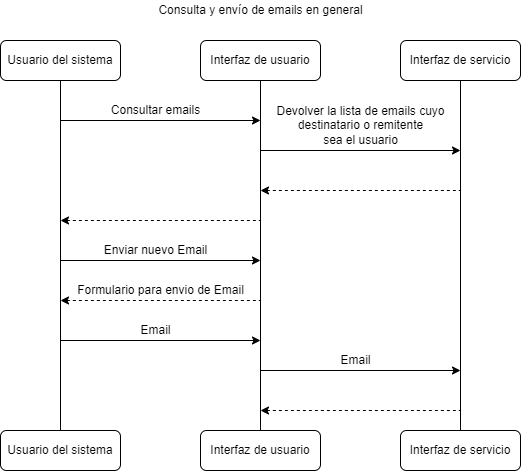

The diagram above was exported from draw.io. Its source (the exported page's mxGraphModel, read from the mxfile embedded in the PNG):
<mxGraphModel dx="1038" dy="521" grid="1" gridSize="10" guides="1" tooltips="1" connect="1" arrows="1" fold="1" page="1" pageScale="1" pageWidth="827" pageHeight="1169" math="0" shadow="0">
  <root>
    <mxCell id="0" />
    <mxCell id="1" parent="0" />
    <mxCell id="Vnlc2A0Z2Kd97Ek-KX9F-8" style="edgeStyle=orthogonalEdgeStyle;rounded=0;orthogonalLoop=1;jettySize=auto;html=1;endArrow=none;endFill=0;" edge="1" parent="1" source="Vnlc2A0Z2Kd97Ek-KX9F-1" target="Vnlc2A0Z2Kd97Ek-KX9F-4">
      <mxGeometry relative="1" as="geometry" />
    </mxCell>
    <mxCell id="Vnlc2A0Z2Kd97Ek-KX9F-1" value="Usuario del sistema" style="rounded=1;whiteSpace=wrap;html=1;" vertex="1" parent="1">
      <mxGeometry x="120" y="80" width="120" height="40" as="geometry" />
    </mxCell>
    <mxCell id="Vnlc2A0Z2Kd97Ek-KX9F-9" style="edgeStyle=orthogonalEdgeStyle;rounded=0;orthogonalLoop=1;jettySize=auto;html=1;entryX=0.5;entryY=0;entryDx=0;entryDy=0;endArrow=none;endFill=0;" edge="1" parent="1" source="Vnlc2A0Z2Kd97Ek-KX9F-2" target="Vnlc2A0Z2Kd97Ek-KX9F-5">
      <mxGeometry relative="1" as="geometry" />
    </mxCell>
    <mxCell id="Vnlc2A0Z2Kd97Ek-KX9F-2" value="Interfaz de usuario" style="rounded=1;whiteSpace=wrap;html=1;" vertex="1" parent="1">
      <mxGeometry x="320" y="80" width="120" height="40" as="geometry" />
    </mxCell>
    <mxCell id="Vnlc2A0Z2Kd97Ek-KX9F-10" style="edgeStyle=orthogonalEdgeStyle;rounded=0;orthogonalLoop=1;jettySize=auto;html=1;endArrow=none;endFill=0;" edge="1" parent="1" source="Vnlc2A0Z2Kd97Ek-KX9F-3" target="Vnlc2A0Z2Kd97Ek-KX9F-6">
      <mxGeometry relative="1" as="geometry" />
    </mxCell>
    <mxCell id="Vnlc2A0Z2Kd97Ek-KX9F-3" value="Interfaz de servicio" style="rounded=1;whiteSpace=wrap;html=1;" vertex="1" parent="1">
      <mxGeometry x="520" y="80" width="120" height="40" as="geometry" />
    </mxCell>
    <mxCell id="Vnlc2A0Z2Kd97Ek-KX9F-4" value="Usuario del sistema" style="rounded=1;whiteSpace=wrap;html=1;" vertex="1" parent="1">
      <mxGeometry x="120" y="470" width="120" height="40" as="geometry" />
    </mxCell>
    <mxCell id="Vnlc2A0Z2Kd97Ek-KX9F-5" value="Interfaz de usuario" style="rounded=1;whiteSpace=wrap;html=1;" vertex="1" parent="1">
      <mxGeometry x="320" y="470" width="120" height="40" as="geometry" />
    </mxCell>
    <mxCell id="Vnlc2A0Z2Kd97Ek-KX9F-6" value="Interfaz de servicio" style="rounded=1;whiteSpace=wrap;html=1;" vertex="1" parent="1">
      <mxGeometry x="520" y="470" width="120" height="40" as="geometry" />
    </mxCell>
    <mxCell id="Vnlc2A0Z2Kd97Ek-KX9F-14" value="Consultar emails" style="text;html=1;align=center;verticalAlign=middle;resizable=0;points=[];autosize=1;strokeColor=none;fillColor=none;" vertex="1" parent="1">
      <mxGeometry x="220" y="140" width="110" height="20" as="geometry" />
    </mxCell>
    <mxCell id="Vnlc2A0Z2Kd97Ek-KX9F-16" value="" style="endArrow=classic;html=1;rounded=0;" edge="1" parent="1">
      <mxGeometry width="50" height="50" relative="1" as="geometry">
        <mxPoint x="180" y="160" as="sourcePoint" />
        <mxPoint x="380" y="160" as="targetPoint" />
      </mxGeometry>
    </mxCell>
    <mxCell id="Vnlc2A0Z2Kd97Ek-KX9F-17" value="Consulta y envío de emails en general" style="text;html=1;align=center;verticalAlign=middle;resizable=0;points=[];autosize=1;strokeColor=none;fillColor=none;" vertex="1" parent="1">
      <mxGeometry x="270" y="40" width="220" height="20" as="geometry" />
    </mxCell>
    <mxCell id="Vnlc2A0Z2Kd97Ek-KX9F-18" value="Devolver la lista de emails cuyo&lt;br&gt;destinatario o remitente&lt;br&gt;sea el usuario" style="text;html=1;align=center;verticalAlign=middle;resizable=0;points=[];autosize=1;strokeColor=none;fillColor=none;" vertex="1" parent="1">
      <mxGeometry x="390" y="140" width="180" height="50" as="geometry" />
    </mxCell>
    <mxCell id="Vnlc2A0Z2Kd97Ek-KX9F-19" value="" style="endArrow=classic;html=1;rounded=0;" edge="1" parent="1">
      <mxGeometry width="50" height="50" relative="1" as="geometry">
        <mxPoint x="380" y="190" as="sourcePoint" />
        <mxPoint x="580" y="190" as="targetPoint" />
      </mxGeometry>
    </mxCell>
    <mxCell id="Vnlc2A0Z2Kd97Ek-KX9F-20" value="" style="endArrow=none;html=1;rounded=0;endFill=0;startArrow=classic;startFill=1;dashed=1;" edge="1" parent="1">
      <mxGeometry width="50" height="50" relative="1" as="geometry">
        <mxPoint x="380" y="230" as="sourcePoint" />
        <mxPoint x="580" y="230" as="targetPoint" />
      </mxGeometry>
    </mxCell>
    <mxCell id="Vnlc2A0Z2Kd97Ek-KX9F-21" value="" style="endArrow=none;html=1;rounded=0;endFill=0;startArrow=classic;startFill=1;dashed=1;" edge="1" parent="1">
      <mxGeometry width="50" height="50" relative="1" as="geometry">
        <mxPoint x="180" y="260" as="sourcePoint" />
        <mxPoint x="380" y="260" as="targetPoint" />
      </mxGeometry>
    </mxCell>
    <mxCell id="Vnlc2A0Z2Kd97Ek-KX9F-22" value="Enviar nuevo Email" style="text;html=1;align=center;verticalAlign=middle;resizable=0;points=[];autosize=1;strokeColor=none;fillColor=none;" vertex="1" parent="1">
      <mxGeometry x="215" y="280" width="120" height="20" as="geometry" />
    </mxCell>
    <mxCell id="Vnlc2A0Z2Kd97Ek-KX9F-23" value="" style="endArrow=classic;html=1;rounded=0;" edge="1" parent="1">
      <mxGeometry width="50" height="50" relative="1" as="geometry">
        <mxPoint x="180" y="300" as="sourcePoint" />
        <mxPoint x="380" y="300" as="targetPoint" />
      </mxGeometry>
    </mxCell>
    <mxCell id="Vnlc2A0Z2Kd97Ek-KX9F-24" value="" style="endArrow=none;html=1;rounded=0;endFill=0;startArrow=classic;startFill=1;dashed=1;" edge="1" parent="1">
      <mxGeometry width="50" height="50" relative="1" as="geometry">
        <mxPoint x="180" y="340" as="sourcePoint" />
        <mxPoint x="380" y="340" as="targetPoint" />
      </mxGeometry>
    </mxCell>
    <mxCell id="Vnlc2A0Z2Kd97Ek-KX9F-25" value="Formulario para envio de Email" style="text;html=1;align=center;verticalAlign=middle;resizable=0;points=[];autosize=1;strokeColor=none;fillColor=none;" vertex="1" parent="1">
      <mxGeometry x="190" y="320" width="180" height="20" as="geometry" />
    </mxCell>
    <mxCell id="Vnlc2A0Z2Kd97Ek-KX9F-26" value="Email" style="text;html=1;align=center;verticalAlign=middle;resizable=0;points=[];autosize=1;strokeColor=none;fillColor=none;" vertex="1" parent="1">
      <mxGeometry x="250" y="360" width="50" height="20" as="geometry" />
    </mxCell>
    <mxCell id="Vnlc2A0Z2Kd97Ek-KX9F-27" value="" style="endArrow=classic;html=1;rounded=0;" edge="1" parent="1">
      <mxGeometry width="50" height="50" relative="1" as="geometry">
        <mxPoint x="180" y="380" as="sourcePoint" />
        <mxPoint x="380" y="380" as="targetPoint" />
      </mxGeometry>
    </mxCell>
    <mxCell id="Vnlc2A0Z2Kd97Ek-KX9F-28" value="Email" style="text;html=1;align=center;verticalAlign=middle;resizable=0;points=[];autosize=1;strokeColor=none;fillColor=none;" vertex="1" parent="1">
      <mxGeometry x="450" y="390" width="50" height="20" as="geometry" />
    </mxCell>
    <mxCell id="Vnlc2A0Z2Kd97Ek-KX9F-29" value="" style="endArrow=classic;html=1;rounded=0;" edge="1" parent="1">
      <mxGeometry width="50" height="50" relative="1" as="geometry">
        <mxPoint x="380" y="410" as="sourcePoint" />
        <mxPoint x="580" y="410" as="targetPoint" />
      </mxGeometry>
    </mxCell>
    <mxCell id="Vnlc2A0Z2Kd97Ek-KX9F-30" value="" style="endArrow=none;html=1;rounded=0;endFill=0;startArrow=classic;startFill=1;dashed=1;" edge="1" parent="1">
      <mxGeometry width="50" height="50" relative="1" as="geometry">
        <mxPoint x="380" y="450" as="sourcePoint" />
        <mxPoint x="580" y="450" as="targetPoint" />
      </mxGeometry>
    </mxCell>
  </root>
</mxGraphModel>